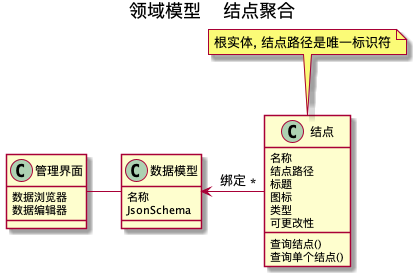

The diagram above was rendered by PlantUML. Its source (embedded in the PNG):
@startuml domain_model_node
title 领域模型 - 结点聚合

class 结点 {
    名称
    结点路径
    标题
    图标
    类型
    可更改性
    查询结点()
    查询单个结点()
}
note top: 根实体, 结点路径是唯一标识符

class 管理界面 {
    数据浏览器
    数据编辑器
}

class 数据模型 {
    名称
    JsonSchema
}

数据模型 -left- 管理界面
结点 "*" -left-> 数据模型: 绑定
@enduml